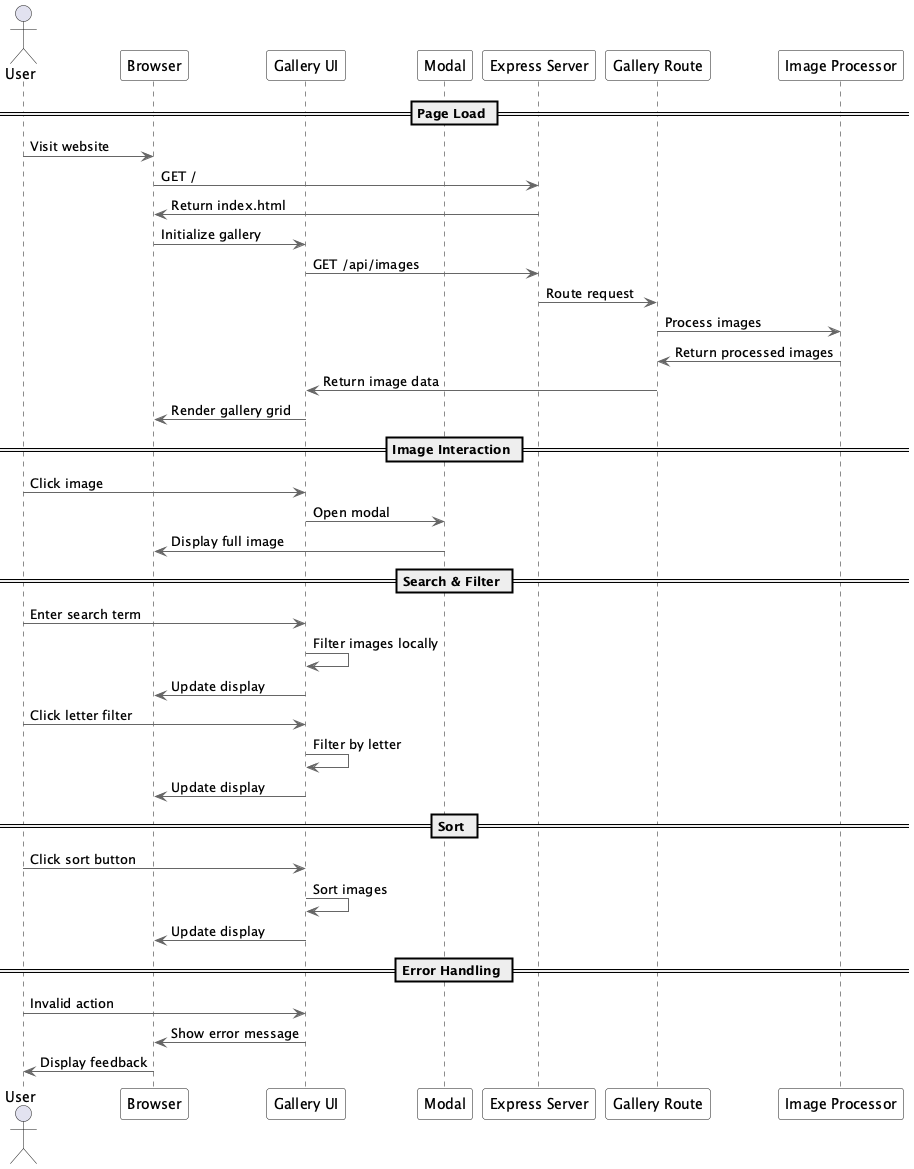

The diagram above was rendered by PlantUML. Its source (embedded in the PNG):
@startuml Personal Website Sequence Diagram

skinparam sequence {
    ArrowColor #666666
    LifeLineBackgroundColor White
    ParticipantBackgroundColor White
}

actor User
participant "Browser" as B
participant "Gallery UI" as GUI
participant "Modal" as M
participant "Express Server" as S
participant "Gallery Route" as GR
participant "Image Processor" as IP

== Page Load ==
User -> B: Visit website
B -> S: GET /
S -> B: Return index.html
B -> GUI: Initialize gallery
GUI -> S: GET /api/images
S -> GR: Route request
GR -> IP: Process images
IP -> GR: Return processed images
GR -> GUI: Return image data
GUI -> B: Render gallery grid

== Image Interaction ==
User -> GUI: Click image
GUI -> M: Open modal
M -> B: Display full image

== Search & Filter ==
User -> GUI: Enter search term
GUI -> GUI: Filter images locally
GUI -> B: Update display

User -> GUI: Click letter filter
GUI -> GUI: Filter by letter
GUI -> B: Update display

== Sort ==
User -> GUI: Click sort button
GUI -> GUI: Sort images
GUI -> B: Update display

== Error Handling ==
User -> GUI: Invalid action
GUI -> B: Show error message
B -> User: Display feedback

@enduml